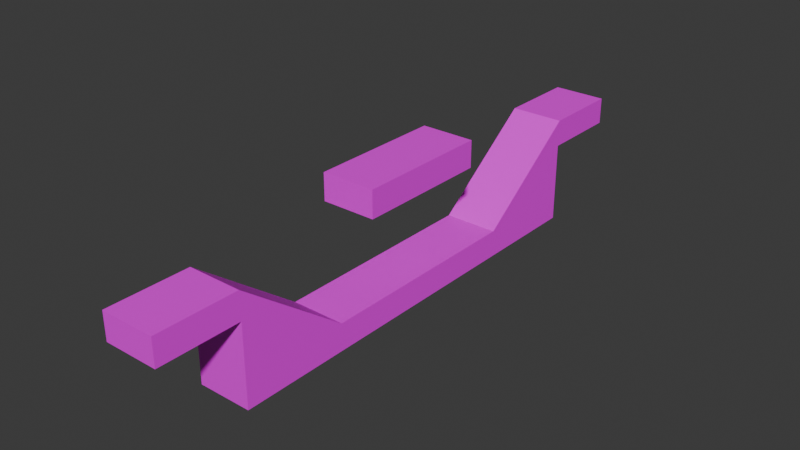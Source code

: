 # Source: VoidfeastPlatformStructureLong.blend  (saved by Blender 5.1.30; exported with 4.5.12 LTS)
import bpy
from mathutils import Matrix  # noqa: F401  (used for matrix-valued properties, if any)

bpy.ops.wm.read_factory_settings(use_empty=True)
scene = bpy.context.scene
scene.name = 'Scene'

# ---- collections
col_collection = bpy.data.collections.new('Collection'); scene.collection.children.link(col_collection)

# ---- images (referenced by path relative to the original .blend; pixels are not part of the script)
import os
ASSET_DIR = os.environ.get("B2B_ASSET_DIR", "")  # directory of the original .blend (textures are referenced by path, not embedded)
HERE = os.path.dirname(os.path.abspath(__file__))  # packed textures are extracted next to this script under _unpacked/

def load_image(name, relpath, width, height, colorspace="sRGB"):
    """Load a texture the original file referenced (path relative to the .blend, or extracted next to this script)."""
    p = next((c for c in (os.path.join(HERE, relpath), os.path.join(ASSET_DIR, relpath)) if relpath and os.path.exists(c)), "")
    if p:
        img = bpy.data.images.load(p, check_existing=True)
        img.name = name
    else:  # same state as the original file: an image datablock whose file is absent (Cycles renders it pink)
        img = bpy.data.images.new(name, width, height)
        img.source = "FILE"
        img.filepath = "//" + (relpath or name)
    img.colorspace_settings.name = colorspace
    return img
img_tex_6_png = load_image('tex_6.png', "telif's prototype textures pack v1/Pink/tex_6.png", 1024, 1024, 'sRGB')

# ---- materials (node trees are filled in below, after node groups)
mat_img_tex_6_png = bpy.data.materials.new('IMG_tex_6.png')
mat_img_tex_6_png.use_backface_culling = True

# ---- material node trees
mat_img_tex_6_png.use_nodes = True; mat_img_tex_6_png.node_tree.nodes.clear()
_N = mat_img_tex_6_png.node_tree.nodes; _L = mat_img_tex_6_png.node_tree.links
n0 = _N.new('ShaderNodeOutputMaterial'); n0.name = 'Material Output'; n0.location = (0, 0)
n1 = _N.new('ShaderNodeBsdfPrincipled'); n1.name = 'Principled BSDF'; n1.location = (-200, 0)
n2 = _N.new('ShaderNodeTexImage'); n2.name = 'Image Texture'; n2.location = (-400, 0)
n2.image = img_tex_6_png
_L.new(n2.outputs[0], n1.inputs[0])
_L.new(n1.outputs[0], n0.inputs[0])
n0.is_active_output = True

# ---- world
world_world = bpy.data.worlds.new('World'); scene.world = world_world
world_world.use_nodes = True; world_world.node_tree.nodes.clear()
_N = world_world.node_tree.nodes; _L = world_world.node_tree.links
n0 = _N.new('ShaderNodeOutputWorld'); n0.name = 'World Output'; n0.location = (200, 100)
n1 = _N.new('ShaderNodeBackground'); n1.name = 'Background'; n1.location = (-200, 100)
n1.inputs[0].default_value = (0.05088, 0.05088, 0.05088, 1.0)
_L.new(n1.outputs[0], n0.inputs[0])
n0.is_active_output = True
world_world.color = (0.05088, 0.05088, 0.05088)
world_world.sun_shadow_jitter_overblur = 0.0

# ---- meshes
me_box_002 = bpy.data.meshes.new('Box.002')
me_box_002.from_pydata([(0.0, -2.0, 0.0), (2.0, -2.0, 0.0), (2.0, -2.0, -1.0), (0.0, -2.0, -1.0), (0.0, 6.0, 0.0), (2.0, 6.0, 0.0), (2.0, 6.0, -1.0), (0.0, 6.0, -1.0), (2.0, -9.0, 2.0), (0.0, -9.0, 2.0), (0.0, -6.0, 2.0), (2.0, -6.0, 2.0), (2.0, -9.0, 3.0), (0.0, -9.0, 3.0), (0.0, -6.0, 3.0), (2.0, -6.0, 3.0), (2.0, -6.0, -1.0), (0.0, -6.0, -1.0), (0.0, -2.0, -1.0), (2.0, -2.0, -1.0), (2.0, -6.0, 3.0), (0.0, -6.0, 3.0), (0.0, -2.0, 0.0), (2.0, -2.0, 0.0), (2.0, -0.5, 3.0), (0.0, -0.5, 3.0), (0.0, 4.5, 3.0), (2.0, 4.5, 3.0), (2.0, -0.5, 4.0), (0.0, -0.5, 4.0), (0.0, 4.5, 4.0), (2.0, 4.5, 4.0), (0.0, 6.0, -1.0), (2.0, 6.0, -1.0), (2.0, 6.0, 0.0), (0.0, 6.0, 0.0), (0.0, 10.0, -1.0), (2.0, 10.0, -1.0), (2.0, 10.0, 3.0), (0.0, 10.0, 3.0), (0.0, 10.0, 3.0), (2.0, 10.0, 3.0), (2.0, 10.0, 2.0), (0.0, 10.0, 2.0), (0.0, 13.0, 3.0), (2.0, 13.0, 3.0), (2.0, 13.0, 2.0), (0.0, 13.0, 2.0)], [], [(0, 3, 2, 1), (4, 5, 6, 7), (0, 4, 7, 3), (1, 2, 6, 5), (0, 1, 5, 4), (3, 7, 6, 2), (9, 10, 11, 8), (15, 14, 13, 12), (11, 15, 12, 8), (13, 14, 10, 9), (12, 13, 9, 8), (10, 14, 15, 11), (17, 18, 19, 16), (23, 22, 21, 20), (19, 23, 20, 16), (21, 22, 18, 17), (20, 21, 17, 16), (18, 22, 23, 19), (25, 26, 27, 24), (31, 30, 29, 28), (27, 31, 28, 24), (29, 30, 26, 25), (28, 29, 25, 24), (26, 30, 31, 27), (33, 34, 35, 32), (39, 38, 37, 36), (35, 39, 36, 32), (37, 38, 34, 33), (36, 37, 33, 32), (34, 38, 39, 35), (40, 43, 42, 41), (44, 45, 46, 47), (40, 44, 47, 43), (41, 42, 46, 45), (40, 41, 45, 44), (43, 47, 46, 42)])
_uv = me_box_002.uv_layers.new(name='UVMap')
_uv.uv.foreach_set('vector', [0.0, 0.0, 7.654e-18, -0.125, 0.25, -0.125, 0.25, 1.531e-17, 0.0, 0.0, 0.25, 0.0, 0.25, 0.125, 0.0, 0.125, 0.75, 0.0, 1.75, 0.0, 1.75, 0.125, 0.75, 0.125, 0.75, 0.0, 0.75, -0.125, 1.75, -0.125, 1.75, 6.123e-17, 0.0, 0.75, 0.25, 0.75, 0.25, 1.75, 0.0, 1.75, 0.0, 0.75, 6.123e-17, 1.75, -0.25, 1.75, -0.25, 0.75, -0.25, 0.0, -0.25, 0.375, 0.0, 0.375, 0.0, 0.0, 0.0, 0.375, -0.25, 0.375, -0.25, 0.0, 0.0, 0.0, 0.375, 0.0, 0.375, 0.125, 0.0, 0.125, 0.0, 0.0, 0.0, 0.125, 0.375, 0.125, 0.375, 0.0, 0.0, 0.0, 0.0, 0.125, -0.25, 0.125, -0.25, 0.0, 0.0, 0.0, -0.25, 0.0, -0.25, 0.125, 0.0, 0.125, 0.0, 0.0, -0.25, 0.0, -0.25, 0.5, 0.0, 0.5, 0.0, 0.0, 3.39e-17, 0.7768, -0.25, 0.7768, -0.25, 0.1518, -4.265e-17, 0.1518, 0.5, 0.0, 0.5, 0.125, -8.557e-09, 0.5, 2.125e-08, -2.98e-08, 0.0, 0.5, 0.5, 0.875, 0.5, 1.0, 0.0, 1.0, 0.0, 0.5, -0.25, 0.5, -0.25, 0.0, 0.0, 0.0, 0.75, 0.0, 0.75, 0.125, 0.5, 0.125, 0.5, 1.531e-17, 0.75, 0.0, 0.75, 0.625, 0.5, 0.625, 0.5, 1.531e-17, 1.531e-17, 0.625, -0.25, 0.625, -0.25, 0.0, -6.123e-17, 0.0, 0.625, 0.0, 0.625, 0.125, 0.0, 0.125, 0.0, 3.827e-17, 0.0, 0.125, 0.625, 0.125, 0.625, 0.25, 0.0, 0.25, 0.0, 0.125, -0.25, 0.125, -0.25, 5.551e-17, -1.531e-17, 2.776e-17, 0.75, 0.0, 0.75, 0.125, 0.5, 0.125, 0.5, 1.531e-17, 0.25, 0.0, 0.25, 0.125, 0.0, 0.125, 0.0, 1.531e-17, 0.0, 0.5, 0.25, 0.5, 0.25, 0.0, 0.0, 0.0, 0.0, 0.875, 0.5, 0.5, 0.5, 1.0, 0.0, 1.0, 0.5, 0.0, 0.5, 0.5, 0.0, 0.125, 0.0, 3.062e-17, 0.0, 0.5, 0.25, 0.5, 0.25, 0.0, 0.0, 0.0, 0.25, 0.775, 0.25, 1.4, 2.776e-17, 1.4, 0.0, 0.775, 0.25, 1.531e-17, 0.25, -0.125, 0.5, -0.125, 0.5, 3.062e-17, 0.25, 0.0, 0.5, 0.0, 0.5, 0.125, 0.25, 0.125, 0.0, 0.0, 0.375, 0.0, 0.375, 0.125, 0.0, 0.125, 0.0, 0.0, 7.654e-18, -0.125, 0.375, -0.125, 0.375, 2.296e-17, 0.25, 0.0, 0.5, 0.0, 0.5, 0.375, 0.25, 0.375, 0.75, 1.531e-17, 0.75, 0.375, 0.5, 0.375, 0.5, 3.062e-17])
_ca = me_box_002.color_attributes.new('Color', 'BYTE_COLOR', 'CORNER')
_ca.data.foreach_set('color', [1.0, 1.0, 1.0, 1.0, 1.0, 1.0, 1.0, 1.0, 1.0, 1.0, 1.0, 1.0, 1.0, 1.0, 1.0, 1.0, 1.0, 1.0, 1.0, 1.0, 1.0, 1.0, 1.0, 1.0, 1.0, 1.0, 1.0, 1.0, 1.0, 1.0, 1.0, 1.0, 1.0, 1.0, 1.0, 1.0, 1.0, 1.0, 1.0, 1.0, 1.0, 1.0, 1.0, 1.0, 1.0, 1.0, 1.0, 1.0, 1.0, 1.0, 1.0, 1.0, 1.0, 1.0, 1.0, 1.0, 1.0, 1.0, 1.0, 1.0, 1.0, 1.0, 1.0, 1.0, 1.0, 1.0, 1.0, 1.0, 1.0, 1.0, 1.0, 1.0, 1.0, 1.0, 1.0, 1.0, 1.0, 1.0, 1.0, 1.0, 1.0, 1.0, 1.0, 1.0, 1.0, 1.0, 1.0, 1.0, 1.0, 1.0, 1.0, 1.0, 1.0, 1.0, 1.0, 1.0, 1.0, 1.0, 1.0, 1.0, 1.0, 1.0, 1.0, 1.0, 1.0, 1.0, 1.0, 1.0, 1.0, 1.0, 1.0, 1.0, 1.0, 1.0, 1.0, 1.0, 1.0, 1.0, 1.0, 1.0, 1.0, 1.0, 1.0, 1.0, 1.0, 1.0, 1.0, 1.0, 1.0, 1.0, 1.0, 1.0, 1.0, 1.0, 1.0, 1.0, 1.0, 1.0, 1.0, 1.0, 1.0, 1.0, 1.0, 1.0, 1.0, 1.0, 1.0, 1.0, 1.0, 1.0, 1.0, 1.0, 1.0, 1.0, 1.0, 1.0, 1.0, 1.0, 1.0, 1.0, 1.0, 1.0, 1.0, 1.0, 1.0, 1.0, 1.0, 1.0, 1.0, 1.0, 1.0, 1.0, 1.0, 1.0, 1.0, 1.0, 1.0, 1.0, 1.0, 1.0, 1.0, 1.0, 1.0, 1.0, 1.0, 1.0, 1.0, 1.0, 1.0, 1.0, 1.0, 1.0, 1.0, 1.0, 1.0, 1.0, 1.0, 1.0, 1.0, 1.0, 1.0, 1.0, 1.0, 1.0, 1.0, 1.0, 1.0, 1.0, 1.0, 1.0, 1.0, 1.0, 1.0, 1.0, 1.0, 1.0, 1.0, 1.0, 1.0, 1.0, 1.0, 1.0, 1.0, 1.0, 1.0, 1.0, 1.0, 1.0, 1.0, 1.0, 1.0, 1.0, 1.0, 1.0, 1.0, 1.0, 1.0, 1.0, 1.0, 1.0, 1.0, 1.0, 1.0, 1.0, 1.0, 1.0, 1.0, 1.0, 1.0, 1.0, 1.0, 1.0, 1.0, 1.0, 1.0, 1.0, 1.0, 1.0, 1.0, 1.0, 1.0, 1.0, 1.0, 1.0, 1.0, 1.0, 1.0, 1.0, 1.0, 1.0, 1.0, 1.0, 1.0, 1.0, 1.0, 1.0, 1.0, 1.0, 1.0, 1.0, 1.0, 1.0, 1.0, 1.0, 1.0, 1.0, 1.0, 1.0, 1.0, 1.0, 1.0, 1.0, 1.0, 1.0, 1.0, 1.0, 1.0, 1.0, 1.0, 1.0, 1.0, 1.0, 1.0, 1.0, 1.0, 1.0, 1.0, 1.0, 1.0, 1.0, 1.0, 1.0, 1.0, 1.0, 1.0, 1.0, 1.0, 1.0, 1.0, 1.0, 1.0, 1.0, 1.0, 1.0, 1.0, 1.0, 1.0, 1.0, 1.0, 1.0, 1.0, 1.0, 1.0, 1.0, 1.0, 1.0, 1.0, 1.0, 1.0, 1.0, 1.0, 1.0, 1.0, 1.0, 1.0, 1.0, 1.0, 1.0, 1.0, 1.0, 1.0, 1.0, 1.0, 1.0, 1.0, 1.0, 1.0, 1.0, 1.0, 1.0, 1.0, 1.0, 1.0, 1.0, 1.0, 1.0, 1.0, 1.0, 1.0, 1.0, 1.0, 1.0, 1.0, 1.0, 1.0, 1.0, 1.0, 1.0, 1.0, 1.0, 1.0, 1.0, 1.0, 1.0, 1.0, 1.0, 1.0, 1.0, 1.0, 1.0, 1.0, 1.0, 1.0, 1.0, 1.0, 1.0, 1.0, 1.0, 1.0, 1.0, 1.0, 1.0, 1.0, 1.0, 1.0, 1.0, 1.0, 1.0, 1.0, 1.0, 1.0, 1.0, 1.0, 1.0, 1.0, 1.0, 1.0, 1.0, 1.0, 1.0, 1.0, 1.0, 1.0, 1.0, 1.0, 1.0, 1.0, 1.0, 1.0, 1.0, 1.0, 1.0, 1.0, 1.0, 1.0, 1.0, 1.0, 1.0, 1.0, 1.0, 1.0, 1.0, 1.0, 1.0, 1.0, 1.0, 1.0, 1.0, 1.0, 1.0, 1.0, 1.0, 1.0, 1.0, 1.0, 1.0, 1.0, 1.0, 1.0, 1.0, 1.0, 1.0, 1.0, 1.0, 1.0, 1.0, 1.0, 1.0, 1.0, 1.0, 1.0, 1.0, 1.0, 1.0, 1.0, 1.0, 1.0, 1.0, 1.0, 1.0, 1.0, 1.0, 1.0, 1.0, 1.0, 1.0, 1.0, 1.0, 1.0, 1.0, 1.0, 1.0, 1.0, 1.0, 1.0, 1.0, 1.0, 1.0, 1.0, 1.0, 1.0, 1.0, 1.0, 1.0, 1.0, 1.0, 1.0, 1.0, 1.0, 1.0, 1.0, 1.0, 1.0, 1.0, 1.0, 1.0, 1.0, 1.0, 1.0, 1.0, 1.0, 1.0, 1.0, 1.0, 1.0, 1.0, 1.0, 1.0, 1.0, 1.0, 1.0, 1.0, 1.0, 1.0, 1.0, 1.0, 1.0, 1.0, 1.0, 1.0, 1.0, 1.0, 1.0, 1.0, 1.0, 1.0, 1.0, 1.0, 1.0, 1.0, 1.0, 1.0, 1.0, 1.0, 1.0, 1.0, 1.0, 1.0, 1.0, 1.0, 1.0, 1.0, 1.0, 1.0, 1.0, 1.0, 1.0, 1.0, 1.0, 1.0, 1.0, 1.0, 1.0, 1.0, 1.0, 1.0])
me_box_002.materials.append(mat_img_tex_6_png)
me_box_002.update()

# ---- objects
ob_box_002_col = bpy.data.objects.new('Box.002-col', me_box_002)

# ---- transforms, parenting, visibility, modifiers, constraints
ob_box_002_col.location = (-1.0, 4.0, -2.0)

# ---- collection membership
col_collection.objects.link(ob_box_002_col)

# ---- scene / render settings (as saved in the file)
scene.frame_start = 1; scene.frame_end = 250; scene.frame_set(1)
scene.render.engine = 'BLENDER_EEVEE_NEXT'
scene.render.bake_bias = 0.0
scene.render.bake_samples = 0
scene.cycles.sampling_pattern = 'TABULATED_SOBOL'
scene.eevee.use_volume_custom_range = False
bpy.context.view_layer.update()

# ---- added for rendering (the .blend has no active camera and no usable light): camera, sun
cam_auto = bpy.data.cameras.new('AutoCamera')
cam_auto.lens = 50.0
cam_auto.sensor_width = 36.0
cam_auto.clip_end = 1000.0
ob_auto_camera = bpy.data.objects.new('AutoCamera', cam_auto)
scene.collection.objects.link(ob_auto_camera)
ob_auto_camera.location = (20.9559, -19.1471, 16.2647)
ob_auto_camera.rotation_euler = (1.09748, -7.21219e-08, 0.694738)
scene.camera = ob_auto_camera
light_auto_sun = bpy.data.lights.new('AutoSun', 'SUN')
light_auto_sun.energy = 3.0
light_auto_sun.angle = 0.0523599
ob_auto_sun = bpy.data.objects.new('AutoSun', light_auto_sun)
scene.collection.objects.link(ob_auto_sun)
ob_auto_sun.rotation_euler = (0.872665, 0.174533, 0.523599)
bpy.context.view_layer.update()
